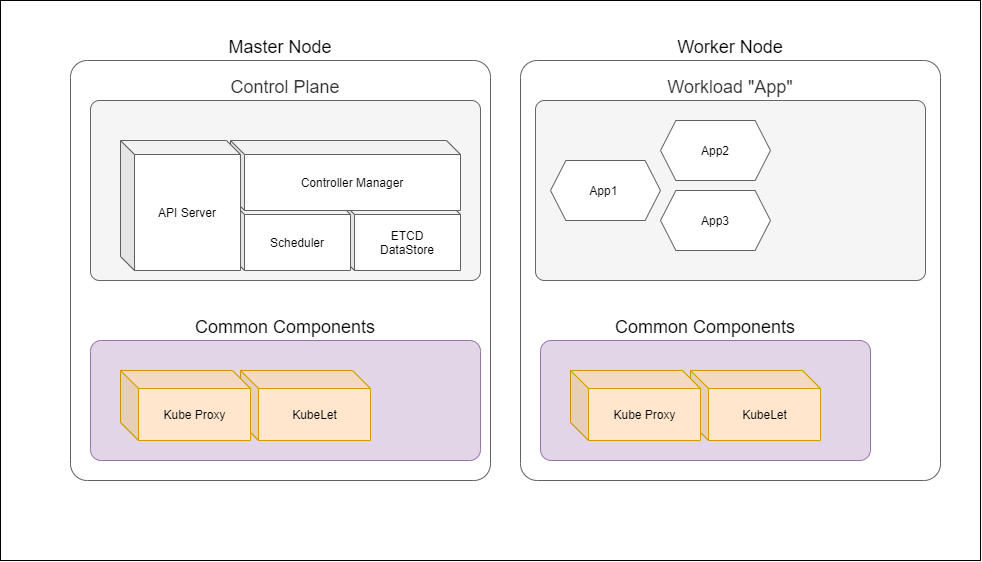

The diagram above was exported from draw.io. Its source (the exported page's mxGraphModel, read from the mxfile embedded in the PNG):
<mxGraphModel dx="1483" dy="856" grid="1" gridSize="10" guides="1" tooltips="1" connect="1" arrows="1" fold="1" page="1" pageScale="1" pageWidth="1169" pageHeight="827" math="0" shadow="0">
  <root>
    <mxCell id="NJMYSn3fw5YcwFCu9ljP-0" />
    <mxCell id="NJMYSn3fw5YcwFCu9ljP-1" parent="NJMYSn3fw5YcwFCu9ljP-0" />
    <mxCell id="_hFhIxtg3Bl5ni9z_EWE-0" value="" style="rounded=0;whiteSpace=wrap;html=1;" vertex="1" parent="NJMYSn3fw5YcwFCu9ljP-1">
      <mxGeometry x="140" y="30" width="980" height="560" as="geometry" />
    </mxCell>
    <mxCell id="NJMYSn3fw5YcwFCu9ljP-3" value="&lt;font style=&quot;font-size: 18px&quot;&gt;Master Node&lt;/font&gt;" style="rounded=1;whiteSpace=wrap;html=1;strokeColor=#616161;arcSize=4;labelPosition=center;verticalLabelPosition=top;align=center;verticalAlign=bottom;" parent="NJMYSn3fw5YcwFCu9ljP-1" vertex="1">
      <mxGeometry x="210" y="90" width="420" height="420" as="geometry" />
    </mxCell>
    <mxCell id="NJMYSn3fw5YcwFCu9ljP-4" value="&lt;font style=&quot;font-size: 18px&quot;&gt;Common Components&lt;/font&gt;" style="rounded=1;whiteSpace=wrap;html=1;strokeColor=#9673a6;labelPosition=center;verticalLabelPosition=top;align=center;verticalAlign=bottom;arcSize=9;fillColor=#e1d5e7;" parent="NJMYSn3fw5YcwFCu9ljP-1" vertex="1">
      <mxGeometry x="230" y="370" width="390" height="120" as="geometry" />
    </mxCell>
    <mxCell id="NJMYSn3fw5YcwFCu9ljP-5" value="KubeLet" style="shape=cube;whiteSpace=wrap;html=1;boundedLbl=1;backgroundOutline=1;darkOpacity=0.05;darkOpacity2=0.1;strokeColor=#d79b00;size=18;fillColor=#ffe6cc;" parent="NJMYSn3fw5YcwFCu9ljP-1" vertex="1">
      <mxGeometry x="380" y="400" width="130" height="70" as="geometry" />
    </mxCell>
    <mxCell id="NJMYSn3fw5YcwFCu9ljP-7" value="Kube Proxy" style="shape=cube;whiteSpace=wrap;html=1;boundedLbl=1;backgroundOutline=1;darkOpacity=0.05;darkOpacity2=0.1;strokeColor=#d79b00;size=18;fillColor=#ffe6cc;" parent="NJMYSn3fw5YcwFCu9ljP-1" vertex="1">
      <mxGeometry x="260" y="400" width="130" height="70" as="geometry" />
    </mxCell>
    <mxCell id="NJMYSn3fw5YcwFCu9ljP-8" value="&lt;font style=&quot;font-size: 18px&quot;&gt;Control Plane&lt;/font&gt;" style="rounded=1;whiteSpace=wrap;html=1;strokeColor=#666666;labelPosition=center;verticalLabelPosition=top;align=center;verticalAlign=bottom;arcSize=5;fillColor=#f5f5f5;fontColor=#333333;" parent="NJMYSn3fw5YcwFCu9ljP-1" vertex="1">
      <mxGeometry x="230" y="130" width="390" height="180" as="geometry" />
    </mxCell>
    <mxCell id="NJMYSn3fw5YcwFCu9ljP-9" value="ETCD&lt;br&gt;DataStore" style="shape=cube;whiteSpace=wrap;html=1;boundedLbl=1;backgroundOutline=1;darkOpacity=0.05;darkOpacity2=0.1;strokeColor=#616161;size=14;" parent="NJMYSn3fw5YcwFCu9ljP-1" vertex="1">
      <mxGeometry x="480" y="230" width="120" height="70" as="geometry" />
    </mxCell>
    <mxCell id="NJMYSn3fw5YcwFCu9ljP-10" value="Scheduler" style="shape=cube;whiteSpace=wrap;html=1;boundedLbl=1;backgroundOutline=1;darkOpacity=0.05;darkOpacity2=0.1;strokeColor=#616161;size=14;" parent="NJMYSn3fw5YcwFCu9ljP-1" vertex="1">
      <mxGeometry x="370" y="230" width="120" height="70" as="geometry" />
    </mxCell>
    <mxCell id="NJMYSn3fw5YcwFCu9ljP-11" value="Controller Manager" style="shape=cube;whiteSpace=wrap;html=1;boundedLbl=1;backgroundOutline=1;darkOpacity=0.05;darkOpacity2=0.1;strokeColor=#616161;size=14;" parent="NJMYSn3fw5YcwFCu9ljP-1" vertex="1">
      <mxGeometry x="370" y="170" width="230" height="70" as="geometry" />
    </mxCell>
    <mxCell id="NJMYSn3fw5YcwFCu9ljP-12" value="API Server" style="shape=cube;whiteSpace=wrap;html=1;boundedLbl=1;backgroundOutline=1;darkOpacity=0.05;darkOpacity2=0.1;strokeColor=#616161;size=14;" parent="NJMYSn3fw5YcwFCu9ljP-1" vertex="1">
      <mxGeometry x="260" y="170" width="120" height="130" as="geometry" />
    </mxCell>
    <mxCell id="NJMYSn3fw5YcwFCu9ljP-13" value="&lt;font style=&quot;font-size: 18px&quot;&gt;Worker Node&lt;/font&gt;" style="rounded=1;whiteSpace=wrap;html=1;strokeColor=#616161;arcSize=4;labelPosition=center;verticalLabelPosition=top;align=center;verticalAlign=bottom;" parent="NJMYSn3fw5YcwFCu9ljP-1" vertex="1">
      <mxGeometry x="660" y="90" width="420" height="420" as="geometry" />
    </mxCell>
    <mxCell id="NJMYSn3fw5YcwFCu9ljP-14" value="&lt;font style=&quot;font-size: 18px&quot;&gt;Common Components&lt;/font&gt;" style="rounded=1;whiteSpace=wrap;html=1;strokeColor=#9673a6;labelPosition=center;verticalLabelPosition=top;align=center;verticalAlign=bottom;arcSize=9;fillColor=#e1d5e7;" parent="NJMYSn3fw5YcwFCu9ljP-1" vertex="1">
      <mxGeometry x="680" y="370" width="330" height="120" as="geometry" />
    </mxCell>
    <mxCell id="NJMYSn3fw5YcwFCu9ljP-15" value="KubeLet" style="shape=cube;whiteSpace=wrap;html=1;boundedLbl=1;backgroundOutline=1;darkOpacity=0.05;darkOpacity2=0.1;strokeColor=#d79b00;size=18;fillColor=#ffe6cc;" parent="NJMYSn3fw5YcwFCu9ljP-1" vertex="1">
      <mxGeometry x="830" y="400" width="130" height="70" as="geometry" />
    </mxCell>
    <mxCell id="NJMYSn3fw5YcwFCu9ljP-16" value="Kube Proxy" style="shape=cube;whiteSpace=wrap;html=1;boundedLbl=1;backgroundOutline=1;darkOpacity=0.05;darkOpacity2=0.1;strokeColor=#d79b00;size=18;fillColor=#ffe6cc;" parent="NJMYSn3fw5YcwFCu9ljP-1" vertex="1">
      <mxGeometry x="710" y="400" width="130" height="70" as="geometry" />
    </mxCell>
    <mxCell id="EiRIJdVmuB55MVUmpmRh-0" value="&lt;font style=&quot;font-size: 18px&quot;&gt;Workload &quot;App&quot;&lt;/font&gt;" style="rounded=1;whiteSpace=wrap;html=1;strokeColor=#666666;labelPosition=center;verticalLabelPosition=top;align=center;verticalAlign=bottom;arcSize=5;fillColor=#f5f5f5;fontColor=#333333;" parent="NJMYSn3fw5YcwFCu9ljP-1" vertex="1">
      <mxGeometry x="675" y="130" width="390" height="180" as="geometry" />
    </mxCell>
    <mxCell id="EiRIJdVmuB55MVUmpmRh-1" value="App1&amp;nbsp;" style="shape=hexagon;perimeter=hexagonPerimeter2;whiteSpace=wrap;html=1;strokeColor=#616161;size=0.14000040690104168;" parent="NJMYSn3fw5YcwFCu9ljP-1" vertex="1">
      <mxGeometry x="690" y="190" width="110" height="60" as="geometry" />
    </mxCell>
    <mxCell id="EiRIJdVmuB55MVUmpmRh-2" value="App2" style="shape=hexagon;perimeter=hexagonPerimeter2;whiteSpace=wrap;html=1;strokeColor=#616161;size=0.14000040690104168;" parent="NJMYSn3fw5YcwFCu9ljP-1" vertex="1">
      <mxGeometry x="800" y="150" width="110" height="60" as="geometry" />
    </mxCell>
    <mxCell id="ieE02Bp07xWFg6kaBV9a-0" value="App3" style="shape=hexagon;perimeter=hexagonPerimeter2;whiteSpace=wrap;html=1;strokeColor=#616161;size=0.14000040690104168;" parent="NJMYSn3fw5YcwFCu9ljP-1" vertex="1">
      <mxGeometry x="800" y="220" width="110" height="60" as="geometry" />
    </mxCell>
  </root>
</mxGraphModel>